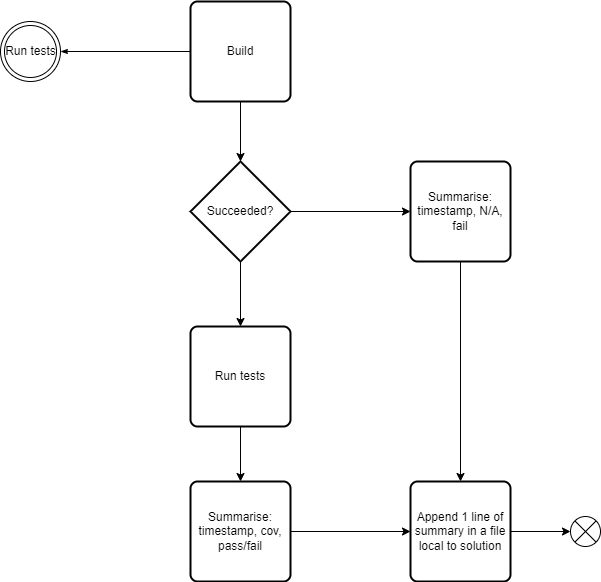

The diagram above was exported from draw.io. Its source (the exported page's mxGraphModel, read from the mxfile embedded in the PNG):
<mxGraphModel dx="946" dy="725" grid="1" gridSize="10" guides="1" tooltips="1" connect="1" arrows="1" fold="1" page="1" pageScale="1" pageWidth="1100" pageHeight="850" background="none" math="0" shadow="0">
  <root>
    <mxCell id="0" />
    <mxCell id="1" parent="0" />
    <mxCell id="17ea667e15c223fc-28" style="edgeStyle=orthogonalEdgeStyle;rounded=1;html=1;labelBackgroundColor=none;startArrow=none;startFill=0;startSize=5;endArrow=classicThin;endFill=1;endSize=5;jettySize=auto;orthogonalLoop=1;strokeWidth=1;fontFamily=Verdana;fontSize=8;entryX=1;entryY=0.5;entryDx=0;entryDy=0;exitX=0;exitY=0.5;exitDx=0;exitDy=0;" parent="1" source="Lm5mpPi9Jmw9-DCbl36t-4" target="Lm5mpPi9Jmw9-DCbl36t-3" edge="1">
      <mxGeometry relative="1" as="geometry">
        <mxPoint x="570" y="100" as="sourcePoint" />
        <mxPoint x="180" y="100" as="targetPoint" />
      </mxGeometry>
    </mxCell>
    <mxCell id="Lm5mpPi9Jmw9-DCbl36t-2" value="" style="shape=sumEllipse;perimeter=ellipsePerimeter;whiteSpace=wrap;html=1;backgroundOutline=1;" vertex="1" parent="1">
      <mxGeometry x="600" y="565" width="30" height="30" as="geometry" />
    </mxCell>
    <mxCell id="Lm5mpPi9Jmw9-DCbl36t-3" value="Run tests" style="ellipse;shape=doubleEllipse;html=1;dashed=0;whitespace=wrap;aspect=fixed;" vertex="1" parent="1">
      <mxGeometry x="30" y="70" width="60" height="60" as="geometry" />
    </mxCell>
    <mxCell id="Lm5mpPi9Jmw9-DCbl36t-6" style="edgeStyle=orthogonalEdgeStyle;rounded=0;orthogonalLoop=1;jettySize=auto;html=1;entryX=0.5;entryY=0;entryDx=0;entryDy=0;entryPerimeter=0;" edge="1" parent="1" source="Lm5mpPi9Jmw9-DCbl36t-4" target="Lm5mpPi9Jmw9-DCbl36t-5">
      <mxGeometry relative="1" as="geometry" />
    </mxCell>
    <mxCell id="Lm5mpPi9Jmw9-DCbl36t-4" value="Build" style="rounded=1;whiteSpace=wrap;html=1;absoluteArcSize=1;arcSize=14;strokeWidth=2;" vertex="1" parent="1">
      <mxGeometry x="220" y="50" width="100" height="100" as="geometry" />
    </mxCell>
    <mxCell id="Lm5mpPi9Jmw9-DCbl36t-8" style="edgeStyle=orthogonalEdgeStyle;rounded=0;orthogonalLoop=1;jettySize=auto;html=1;" edge="1" parent="1" source="Lm5mpPi9Jmw9-DCbl36t-5" target="Lm5mpPi9Jmw9-DCbl36t-7">
      <mxGeometry relative="1" as="geometry" />
    </mxCell>
    <mxCell id="Lm5mpPi9Jmw9-DCbl36t-9" style="edgeStyle=orthogonalEdgeStyle;rounded=0;orthogonalLoop=1;jettySize=auto;html=1;" edge="1" parent="1" source="Lm5mpPi9Jmw9-DCbl36t-5" target="Lm5mpPi9Jmw9-DCbl36t-15">
      <mxGeometry relative="1" as="geometry">
        <mxPoint x="420" y="260" as="targetPoint" />
        <Array as="points" />
      </mxGeometry>
    </mxCell>
    <mxCell id="Lm5mpPi9Jmw9-DCbl36t-5" value="Succeeded?" style="strokeWidth=2;html=1;shape=mxgraph.flowchart.decision;whiteSpace=wrap;" vertex="1" parent="1">
      <mxGeometry x="220" y="210" width="100" height="100" as="geometry" />
    </mxCell>
    <mxCell id="Lm5mpPi9Jmw9-DCbl36t-12" style="edgeStyle=orthogonalEdgeStyle;rounded=0;orthogonalLoop=1;jettySize=auto;html=1;" edge="1" parent="1" source="Lm5mpPi9Jmw9-DCbl36t-7" target="Lm5mpPi9Jmw9-DCbl36t-11">
      <mxGeometry relative="1" as="geometry" />
    </mxCell>
    <mxCell id="Lm5mpPi9Jmw9-DCbl36t-7" value="Run tests" style="rounded=1;whiteSpace=wrap;html=1;absoluteArcSize=1;arcSize=14;strokeWidth=2;" vertex="1" parent="1">
      <mxGeometry x="220" y="375" width="100" height="100" as="geometry" />
    </mxCell>
    <mxCell id="Lm5mpPi9Jmw9-DCbl36t-14" style="edgeStyle=orthogonalEdgeStyle;rounded=0;orthogonalLoop=1;jettySize=auto;html=1;" edge="1" parent="1" source="Lm5mpPi9Jmw9-DCbl36t-11" target="Lm5mpPi9Jmw9-DCbl36t-13">
      <mxGeometry relative="1" as="geometry" />
    </mxCell>
    <mxCell id="Lm5mpPi9Jmw9-DCbl36t-11" value="Summarise: timestamp, cov, pass/fail" style="rounded=1;whiteSpace=wrap;html=1;absoluteArcSize=1;arcSize=14;strokeWidth=2;" vertex="1" parent="1">
      <mxGeometry x="220" y="530" width="100" height="100" as="geometry" />
    </mxCell>
    <mxCell id="Lm5mpPi9Jmw9-DCbl36t-17" style="edgeStyle=orthogonalEdgeStyle;rounded=0;orthogonalLoop=1;jettySize=auto;html=1;" edge="1" parent="1" source="Lm5mpPi9Jmw9-DCbl36t-13" target="Lm5mpPi9Jmw9-DCbl36t-2">
      <mxGeometry relative="1" as="geometry" />
    </mxCell>
    <mxCell id="Lm5mpPi9Jmw9-DCbl36t-13" value="Append 1 line of summary in a file local to solution" style="rounded=1;whiteSpace=wrap;html=1;absoluteArcSize=1;arcSize=14;strokeWidth=2;" vertex="1" parent="1">
      <mxGeometry x="440" y="530" width="100" height="100" as="geometry" />
    </mxCell>
    <mxCell id="Lm5mpPi9Jmw9-DCbl36t-16" style="edgeStyle=orthogonalEdgeStyle;rounded=0;orthogonalLoop=1;jettySize=auto;html=1;" edge="1" parent="1" source="Lm5mpPi9Jmw9-DCbl36t-15" target="Lm5mpPi9Jmw9-DCbl36t-13">
      <mxGeometry relative="1" as="geometry" />
    </mxCell>
    <mxCell id="Lm5mpPi9Jmw9-DCbl36t-15" value="Summarise: timestamp, N/A, fail" style="rounded=1;whiteSpace=wrap;html=1;absoluteArcSize=1;arcSize=14;strokeWidth=2;" vertex="1" parent="1">
      <mxGeometry x="440" y="210" width="100" height="100" as="geometry" />
    </mxCell>
  </root>
</mxGraphModel>